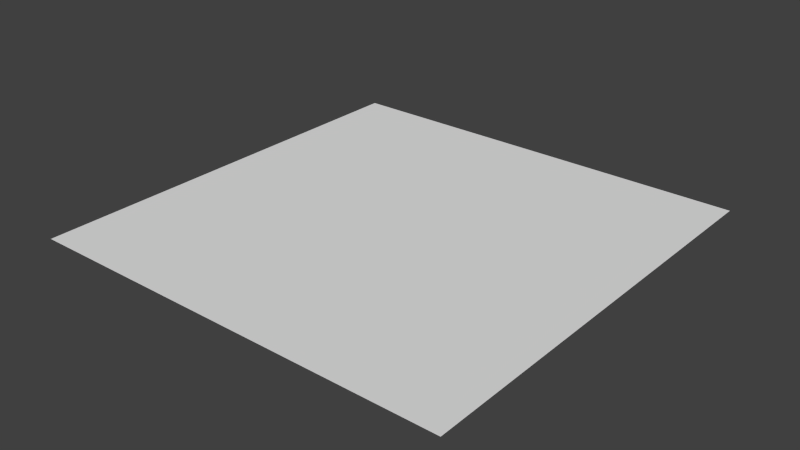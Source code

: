 # Source: plane.blend  (saved by Blender 2.57.0; exported with 4.5.12 LTS)
import bpy
from mathutils import Matrix  # noqa: F401  (used for matrix-valued properties, if any)

bpy.ops.wm.read_factory_settings(use_empty=True)
scene = bpy.context.scene
scene.name = 'Scene'

# ---- collections
col_collection_1 = bpy.data.collections.new('Collection 1'); scene.collection.children.link(col_collection_1)
col_collection_2 = bpy.data.collections.new('Collection 2'); scene.collection.children.link(col_collection_2)
col_collection_2.hide_render = True
col_collection_2.hide_viewport = True

# ---- world
world_world = bpy.data.worlds.new('World'); scene.world = world_world
world_world.color = (0.05088, 0.05088, 0.05088)
world_world.use_sun_shadow = False
world_world.sun_shadow_jitter_overblur = 0.0
world_world.cycles.sampling_method = 'MANUAL'
world_world.cycles.sample_map_resolution = 256

# ---- meshes
me_plane_002 = bpy.data.meshes.new('Plane.002')
me_plane_002.from_pydata([(1.0, 1.0, 0.0), (1.0, -1.0, 0.0), (-1.0, -1.0, 0.0), (-1.0, 1.0, 0.0)], [], [(0, 3, 2), (0, 2, 1)])
_uv = me_plane_002.uv_layers.new(name='UVTex')
_uv.uv.foreach_set('vector', [9.998e-05, 0.0001001, 0.9999, 9.998e-05, 0.9999, 0.9999, 9.998e-05, 0.0001001, 0.9999, 0.9999, 0.0001, 0.9999])
me_plane_002.use_remesh_preserve_volume = False
me_plane_002.use_remesh_preserve_attributes = False
me_plane_002.use_mirror_vertex_groups = False
me_plane_002.update()
me_plane_001 = bpy.data.meshes.new('Plane.001')
me_plane_001.from_pydata([(1.014, 0.9587, 0.0), (1.0, -1.0, 0.0), (-0.9835, -0.9825, 0.0), (-1.0, 1.0, 0.0)], [], [(0, 2, 3), (0, 1, 2)])
_uv = me_plane_001.uv_layers.new(name='UVTex')
_uv.uv.foreach_set('vector', [9.998e-05, 0.0001001, 0.9999, 0.9999, 0.9999, 9.998e-05, 9.998e-05, 0.0001001, 0.0001, 0.9999, 0.9999, 0.9999])
me_plane_001.use_remesh_preserve_volume = False
me_plane_001.use_remesh_preserve_attributes = False
me_plane_001.use_mirror_vertex_groups = False
me_plane_001.update()

# ---- objects
ob_plane = bpy.data.objects.new('Plane', me_plane_002)
ob_plane_001 = bpy.data.objects.new('Plane.001', me_plane_001)

# ---- transforms, parenting, visibility, modifiers, constraints
ob_plane.location = (0.0, 0.0, 0.0)
ob_plane.lineart.crease_threshold = 0.0
ob_plane_001.location = (-0.005949, 0.005012, 0.0)
ob_plane_001.lineart.crease_threshold = 0.0

# ---- collection membership
col_collection_1.objects.link(ob_plane)
col_collection_2.objects.link(ob_plane_001)

# ---- scene / render settings (as saved in the file)
scene.frame_start = 1; scene.frame_end = 250; scene.frame_set(1)
scene.render.engine = 'BLENDER_EEVEE_NEXT'
scene.render.image_settings.color_mode = 'RGB'
scene.render.image_settings.compression = 90
scene.render.resolution_percentage = 50
scene.render.dither_intensity = 0.0
scene.render.bake_margin = 2
scene.cycles.use_denoising = False
scene.cycles.samples = 10
scene.cycles.sampling_pattern = 'TABULATED_SOBOL'
scene.cycles.light_sampling_threshold = 0.0
scene.cycles.use_adaptive_sampling = False
scene.cycles.use_light_tree = False
scene.cycles.blur_glossy = 0.0
scene.cycles.volume_bounces = 1
scene.cycles.pixel_filter_type = 'GAUSSIAN'
scene.cycles.sample_clamp_indirect = 0.0
scene.view_settings.view_transform = 'Standard'
bpy.context.view_layer.update()

# ---- added for rendering (the .blend has no active camera and no usable light): camera, sun
cam_auto = bpy.data.cameras.new('AutoCamera')
cam_auto.lens = 50.0
cam_auto.sensor_width = 36.0
cam_auto.clip_end = 1000.0
ob_auto_camera = bpy.data.objects.new('AutoCamera', cam_auto)
scene.collection.objects.link(ob_auto_camera)
ob_auto_camera.location = (2.63276, -3.15109, 2.10073)
ob_auto_camera.rotation_euler = (1.09748, -7.21219e-08, 0.694738)
scene.camera = ob_auto_camera
light_auto_sun = bpy.data.lights.new('AutoSun', 'SUN')
light_auto_sun.energy = 3.0
light_auto_sun.angle = 0.0523599
ob_auto_sun = bpy.data.objects.new('AutoSun', light_auto_sun)
scene.collection.objects.link(ob_auto_sun)
ob_auto_sun.rotation_euler = (0.872665, 0.174533, 0.523599)
bpy.context.view_layer.update()
